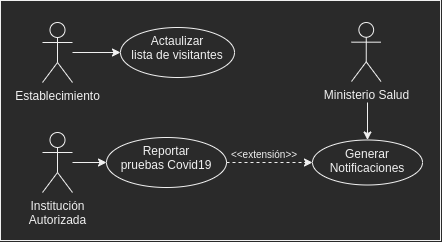

The diagram above was exported from draw.io. Its source (the exported page's mxGraphModel, read from the mxfile embedded in the PNG):
<mxGraphModel dx="599" dy="348" grid="1" gridSize="10" guides="1" tooltips="1" connect="1" arrows="1" fold="1" page="1" pageScale="1" pageWidth="827" pageHeight="1169" math="0" shadow="0">
  <root>
    <mxCell id="0" />
    <mxCell id="1" parent="0" />
    <mxCell id="Ulo45_gwg1fI1oyUEdXl-14" value="" style="edgeStyle=orthogonalEdgeStyle;rounded=0;orthogonalLoop=1;jettySize=auto;html=1;" parent="1" target="Ulo45_gwg1fI1oyUEdXl-13" edge="1">
      <mxGeometry relative="1" as="geometry">
        <mxPoint x="555" y="180" as="sourcePoint" />
      </mxGeometry>
    </mxCell>
    <mxCell id="Ulo45_gwg1fI1oyUEdXl-2" value="Ministerio Salud" style="shape=umlActor;verticalLabelPosition=bottom;verticalAlign=top;html=1;outlineConnect=0;" parent="1" vertex="1">
      <mxGeometry x="539" y="100" width="29.5" height="59" as="geometry" />
    </mxCell>
    <mxCell id="Ulo45_gwg1fI1oyUEdXl-10" value="" style="edgeStyle=orthogonalEdgeStyle;rounded=0;orthogonalLoop=1;jettySize=auto;html=1;" parent="1" source="Ulo45_gwg1fI1oyUEdXl-4" target="Ulo45_gwg1fI1oyUEdXl-9" edge="1">
      <mxGeometry relative="1" as="geometry" />
    </mxCell>
    <mxCell id="Ulo45_gwg1fI1oyUEdXl-4" value="Establecimiento" style="shape=umlActor;verticalLabelPosition=bottom;verticalAlign=top;html=1;outlineConnect=0;" parent="1" vertex="1">
      <mxGeometry x="230" y="100" width="30" height="60" as="geometry" />
    </mxCell>
    <mxCell id="Ulo45_gwg1fI1oyUEdXl-12" value="" style="edgeStyle=orthogonalEdgeStyle;rounded=0;orthogonalLoop=1;jettySize=auto;html=1;" parent="1" source="Ulo45_gwg1fI1oyUEdXl-5" target="Ulo45_gwg1fI1oyUEdXl-11" edge="1">
      <mxGeometry relative="1" as="geometry" />
    </mxCell>
    <mxCell id="Ulo45_gwg1fI1oyUEdXl-5" value="Institución&lt;br&gt;Autorizada" style="shape=umlActor;verticalLabelPosition=bottom;verticalAlign=top;html=1;outlineConnect=0;" parent="1" vertex="1">
      <mxGeometry x="230" y="210" width="30" height="60" as="geometry" />
    </mxCell>
    <mxCell id="Ulo45_gwg1fI1oyUEdXl-9" value="Actaulizar&lt;br&gt;lista de visitantes" style="ellipse;whiteSpace=wrap;html=1;verticalAlign=top;" parent="1" vertex="1">
      <mxGeometry x="308" y="105" width="114" height="50" as="geometry" />
    </mxCell>
    <mxCell id="Ulo45_gwg1fI1oyUEdXl-15" style="edgeStyle=orthogonalEdgeStyle;rounded=0;orthogonalLoop=1;jettySize=auto;html=1;exitX=1;exitY=0.5;exitDx=0;exitDy=0;entryX=0;entryY=0.5;entryDx=0;entryDy=0;dashed=1;" parent="1" source="Ulo45_gwg1fI1oyUEdXl-11" target="Ulo45_gwg1fI1oyUEdXl-13" edge="1">
      <mxGeometry relative="1" as="geometry" />
    </mxCell>
    <mxCell id="Ulo45_gwg1fI1oyUEdXl-11" value="Reportar&lt;br&gt;pruebas Covid19" style="ellipse;whiteSpace=wrap;html=1;verticalAlign=top;" parent="1" vertex="1">
      <mxGeometry x="294" y="215" width="120" height="50" as="geometry" />
    </mxCell>
    <mxCell id="Ulo45_gwg1fI1oyUEdXl-13" value="Generar&lt;br&gt;Notificaciones" style="ellipse;whiteSpace=wrap;html=1;verticalAlign=top;" parent="1" vertex="1">
      <mxGeometry x="500" y="217.5" width="110" height="45" as="geometry" />
    </mxCell>
    <mxCell id="Ulo45_gwg1fI1oyUEdXl-16" value="&lt;font style=&quot;font-size: 10px&quot;&gt;&amp;lt;&amp;lt;extensión&amp;gt;&amp;gt;&lt;/font&gt;" style="text;html=1;strokeColor=none;fillColor=none;align=center;verticalAlign=middle;whiteSpace=wrap;rounded=0;rotation=0;" parent="1" vertex="1">
      <mxGeometry x="432" y="220.5" width="40" height="20" as="geometry" />
    </mxCell>
    <mxCell id="qvotca_IPOVTLGEYoD1u-3" value="" style="rounded=0;whiteSpace=wrap;html=1;fillColor=none;" vertex="1" parent="1">
      <mxGeometry x="188" y="78" width="440" height="240" as="geometry" />
    </mxCell>
  </root>
</mxGraphModel>